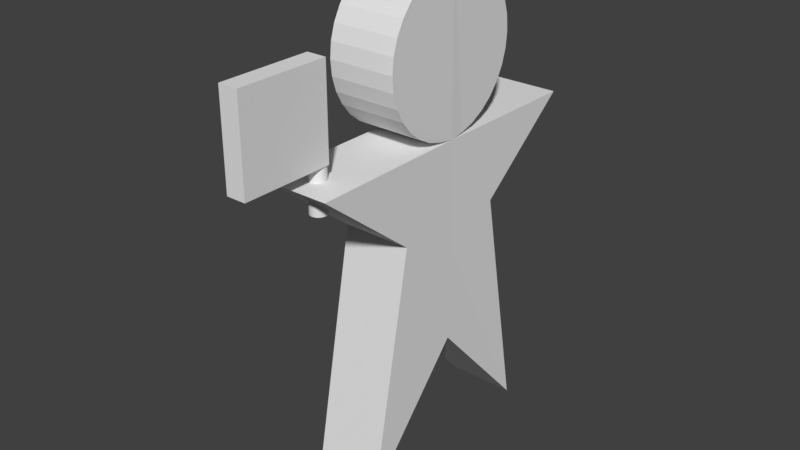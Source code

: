 # Source: Settler.blend  (saved by Blender 2.78.0; exported with 4.5.12 LTS)
import bpy
from mathutils import Matrix  # noqa: F401  (used for matrix-valued properties, if any)

bpy.ops.wm.read_factory_settings(use_empty=True)
scene = bpy.context.scene
scene.name = 'Scene'

# ---- collections
col_collection_1 = bpy.data.collections.new('Collection 1'); scene.collection.children.link(col_collection_1)

# ---- world
world_world = bpy.data.worlds.new('World'); scene.world = world_world
world_world.color = (0.05088, 0.05088, 0.05088)
world_world.use_sun_shadow = False
world_world.sun_shadow_jitter_overblur = 0.0
world_world.cycles.sampling_method = 'MANUAL'

# ---- meshes
me_cylinder_004 = bpy.data.meshes.new('Cylinder.004')
me_cylinder_004.from_pydata([(-0.3308, 0.1074, 0.0), (-0.5, 0.1074, 1.0), (-0.3308, -0.1074, 0.0), (-0.5, -0.1074, 1.0), (0.001283, 0.1055, 1.002), (0.001283, 0.1073, 0.3719), (0.001283, -0.1058, 1.002), (-0.04749, 0.1039, 1.009), (-0.04749, -0.1039, 1.009), (-0.09315, 0.1039, 1.023), (-0.09315, -0.1039, 1.023), (-0.1352, 0.1039, 1.046), (-0.1352, -0.1039, 1.046), (-0.1721, 0.1039, 1.076), (-0.1721, -0.1039, 1.076), (-0.2024, 0.1039, 1.113), (-0.2024, -0.1039, 1.113), (-0.2249, 0.1039, 1.155), (-0.2249, -0.1039, 1.155), (-0.2387, 0.1039, 1.201), (-0.2387, -0.1039, 1.201), (-0.2434, 0.1039, 1.248), (-0.2434, -0.1039, 1.248), (-0.2387, 0.1039, 1.296), (-0.2387, -0.1039, 1.296), (-0.2249, 0.1039, 1.341), (-0.2249, -0.1039, 1.341), (-0.2024, 0.1039, 1.383), (-0.2024, -0.1039, 1.383), (-0.1721, 0.1039, 1.42), (-0.1721, -0.1039, 1.42), (-0.1352, 0.1039, 1.45), (-0.1352, -0.1039, 1.45), (-0.09315, 0.1039, 1.473), (-0.09315, -0.1039, 1.473), (-0.04749, 0.1039, 1.487), (-0.04749, -0.1039, 1.487), (0.001283, 0.1037, 1.492), (0.001283, -0.104, 1.492), (0.001283, -0.1076, 0.3719), (-0.1896, 0.1074, 0.7514), (-0.1896, -0.1074, 0.7514), (0.001283, 0.1061, 0.6667), (0.001283, -0.1064, 0.6667), (0.3334, -0.1077, -5.96e-08), (0.5026, -0.1077, 1.0), (0.3334, 0.1072, -5.96e-08), (0.5026, 0.1072, 1.0), (0.05005, -0.1041, 1.009), (0.05005, 0.1036, 1.009), (0.09571, -0.1041, 1.023), (0.09571, 0.1036, 1.023), (0.1378, -0.1041, 1.046), (0.1378, 0.1036, 1.046), (0.1747, -0.1041, 1.076), (0.1747, 0.1036, 1.076), (0.205, -0.1041, 1.113), (0.205, 0.1036, 1.113), (0.2274, -0.1041, 1.155), (0.2274, 0.1036, 1.155), (0.2413, -0.1041, 1.201), (0.2413, 0.1036, 1.201), (0.246, -0.1041, 1.248), (0.246, 0.1036, 1.248), (0.2413, -0.1041, 1.296), (0.2413, 0.1036, 1.296), (0.2274, -0.1041, 1.341), (0.2274, 0.1036, 1.341), (0.205, -0.1041, 1.383), (0.205, 0.1036, 1.383), (0.1747, -0.1041, 1.42), (0.1747, 0.1036, 1.42), (0.1378, -0.1041, 1.45), (0.1378, 0.1036, 1.45), (0.09571, -0.1041, 1.473), (0.09571, 0.1036, 1.473), (0.05005, -0.1041, 1.487), (0.05005, 0.1036, 1.487), (0.1922, -0.1077, 0.7514), (0.1922, 0.1072, 0.7514), (-0.3856, 1.323e-08, 0.9056), (-0.3856, 1.323e-08, 1.302), (-0.3861, -0.005025, 0.9056), (-0.3861, -0.005025, 1.302), (-0.3875, -0.009858, 0.9056), (-0.3875, -0.009858, 1.302), (-0.3899, -0.01431, 0.9056), (-0.3899, -0.01431, 1.302), (-0.3931, -0.01821, 0.9056), (-0.3931, -0.01821, 1.302), (-0.397, -0.02142, 0.9056), (-0.397, -0.02142, 1.302), (-0.4015, -0.0238, 0.9056), (-0.4015, -0.0238, 1.302), (-0.4063, -0.02526, 0.9056), (-0.4063, -0.02526, 1.302), (-0.4113, -0.02576, 0.9056), (-0.4113, -0.02576, 1.302), (-0.4164, -0.02526, 0.9056), (-0.4164, -0.02526, 1.302), (-0.4212, -0.0238, 0.9056), (-0.4212, -0.0238, 1.302), (-0.4257, -0.02142, 0.9056), (-0.4257, -0.02142, 1.302), (-0.4296, -0.01821, 0.9056), (-0.4296, -0.01821, 1.302), (-0.4328, -0.01431, 0.9056), (-0.4328, -0.01431, 1.302), (-0.4351, -0.009858, 0.9056), (-0.4351, -0.009858, 1.302), (-0.4366, -0.005025, 0.9056), (-0.4366, -0.005025, 1.302), (-0.4371, 2.388e-08, 0.9056), (-0.4371, 2.388e-08, 1.302), (-0.4366, 0.005025, 0.9056), (-0.4366, 0.005025, 1.302), (-0.4351, 0.009858, 0.9056), (-0.4351, 0.009858, 1.302), (-0.4328, 0.01431, 0.9056), (-0.4328, 0.01431, 1.302), (-0.4296, 0.01821, 0.9056), (-0.4296, 0.01821, 1.302), (-0.4257, 0.02142, 0.9056), (-0.4257, 0.02142, 1.302), (-0.4212, 0.0238, 0.9056), (-0.4212, 0.0238, 1.302), (-0.4164, 0.02526, 0.9056), (-0.4164, 0.02526, 1.302), (-0.4113, 0.02576, 0.9056), (-0.4113, 0.02576, 1.302), (-0.4063, 0.02526, 0.9056), (-0.4063, 0.02526, 1.302), (-0.4015, 0.0238, 0.9056), (-0.4015, 0.0238, 1.302), (-0.397, 0.02142, 0.9056), (-0.397, 0.02142, 1.302), (-0.3931, 0.01821, 0.9056), (-0.3931, 0.01821, 1.302), (-0.3899, 0.01431, 0.9056), (-0.3899, 0.01431, 1.302), (-0.3875, 0.009858, 0.9056), (-0.3875, 0.009858, 1.302), (-0.3861, 0.005025, 0.9056), (-0.3861, 0.005025, 1.302), (-0.6824, 0.03073, 1.044), (-0.6824, 0.03073, 1.323), (-0.3989, 0.03073, 1.044), (-0.3989, 0.03073, 1.323), (-0.6824, -0.02936, 1.044), (-0.6824, -0.02936, 1.323), (-0.3989, -0.02936, 1.044), (-0.3989, -0.02936, 1.323)], [], [(43, 6, 3, 41), (41, 3, 1, 40), (5, 39, 2, 0), (6, 4, 1, 3), (4, 6, 8, 7), (7, 8, 10, 9), (9, 10, 12, 11), (11, 12, 14, 13), (13, 14, 16, 15), (15, 16, 18, 17), (17, 18, 20, 19), (19, 20, 22, 21), (21, 22, 24, 23), (23, 24, 26, 25), (25, 26, 28, 27), (27, 28, 30, 29), (29, 30, 32, 31), (31, 32, 34, 33), (33, 34, 36, 35), (35, 36, 38, 37), (40, 1, 4, 42), (8, 6, 38, 36, 34, 32, 30, 28, 26, 24, 22, 20, 18, 16, 14, 12, 10), (4, 7, 9, 11, 13, 15, 17, 19, 21, 23, 25, 27, 29, 31, 33, 35, 37), (0, 40, 42, 5), (2, 41, 40, 0), (39, 43, 41, 2), (42, 4, 47, 79), (79, 47, 45, 78), (39, 5, 46, 44), (4, 6, 45, 47), (6, 4, 49, 48), (48, 49, 51, 50), (50, 51, 53, 52), (52, 53, 55, 54), (54, 55, 57, 56), (56, 57, 59, 58), (58, 59, 61, 60), (60, 61, 63, 62), (62, 63, 65, 64), (64, 65, 67, 66), (66, 67, 69, 68), (68, 69, 71, 70), (70, 71, 73, 72), (72, 73, 75, 74), (74, 75, 77, 76), (76, 77, 37, 38), (78, 45, 6, 43), (49, 4, 37, 77, 75, 73, 71, 69, 67, 65, 63, 61, 59, 57, 55, 53, 51), (6, 48, 50, 52, 54, 56, 58, 60, 62, 64, 66, 68, 70, 72, 74, 76, 38), (44, 78, 43, 39), (46, 79, 78, 44), (5, 42, 79, 46), (80, 81, 83, 82), (82, 83, 85, 84), (84, 85, 87, 86), (86, 87, 89, 88), (88, 89, 91, 90), (90, 91, 93, 92), (92, 93, 95, 94), (94, 95, 97, 96), (96, 97, 99, 98), (98, 99, 101, 100), (100, 101, 103, 102), (102, 103, 105, 104), (104, 105, 107, 106), (106, 107, 109, 108), (108, 109, 111, 110), (110, 111, 113, 112), (112, 113, 115, 114), (114, 115, 117, 116), (116, 117, 119, 118), (118, 119, 121, 120), (120, 121, 123, 122), (122, 123, 125, 124), (124, 125, 127, 126), (126, 127, 129, 128), (128, 129, 131, 130), (130, 131, 133, 132), (132, 133, 135, 134), (134, 135, 137, 136), (136, 137, 139, 138), (138, 139, 141, 140), (83, 81, 143, 141, 139, 137, 135, 133, 131, 129, 127, 125, 123, 121, 119, 117, 115, 113, 111, 109, 107, 105, 103, 101, 99, 97, 95, 93, 91, 89, 87, 85), (140, 141, 143, 142), (142, 143, 81, 80), (80, 82, 84, 86, 88, 90, 92, 94, 96, 98, 100, 102, 104, 106, 108, 110, 112, 114, 116, 118, 120, 122, 124, 126, 128, 130, 132, 134, 136, 138, 140, 142), (144, 145, 147, 146), (146, 147, 151, 150), (150, 151, 149, 148), (148, 149, 145, 144), (146, 150, 148, 144), (151, 147, 145, 149)])
me_cylinder_004.use_remesh_preserve_volume = False
me_cylinder_004.use_remesh_preserve_attributes = False
me_cylinder_004.use_mirror_vertex_groups = False
me_cylinder_004.update()

# ---- objects
ob_settler = bpy.data.objects.new('Settler', me_cylinder_004)

# ---- transforms, parenting, visibility, modifiers, constraints
ob_settler.location = (0.0, 0.0, 0.0)
ob_settler.rotation_euler = (0.0, -0.0, 1.571)
ob_settler.lineart.crease_threshold = 0.0

# ---- collection membership
col_collection_1.objects.link(ob_settler)

# ---- scene / render settings (as saved in the file)
scene.frame_start = 1; scene.frame_end = 250; scene.frame_set(1)
scene.render.engine = 'BLENDER_EEVEE_NEXT'
scene.render.resolution_percentage = 50
scene.render.dither_intensity = 0.0
scene.cycles.use_denoising = False
scene.cycles.samples = 128
scene.cycles.sampling_pattern = 'TABULATED_SOBOL'
scene.cycles.light_sampling_threshold = 0.0
scene.cycles.use_adaptive_sampling = False
scene.cycles.use_light_tree = False
scene.cycles.blur_glossy = 0.0
scene.cycles.sample_clamp_indirect = 0.0
scene.view_settings.view_transform = 'Standard'
bpy.context.view_layer.update()

# ---- added for rendering (the .blend has no active camera and no usable light): camera, sun
cam_auto = bpy.data.cameras.new('AutoCamera')
cam_auto.lens = 50.0
cam_auto.sensor_width = 36.0
cam_auto.clip_end = 1000.0
ob_auto_camera = bpy.data.objects.new('AutoCamera', cam_auto)
scene.collection.objects.link(ob_auto_camera)
ob_auto_camera.location = (1.7738, -2.21829, 2.16469)
ob_auto_camera.rotation_euler = (1.09748, -7.21219e-08, 0.694738)
scene.camera = ob_auto_camera
light_auto_sun = bpy.data.lights.new('AutoSun', 'SUN')
light_auto_sun.energy = 3.0
light_auto_sun.angle = 0.0523599
ob_auto_sun = bpy.data.objects.new('AutoSun', light_auto_sun)
scene.collection.objects.link(ob_auto_sun)
ob_auto_sun.rotation_euler = (0.872665, 0.174533, 0.523599)
bpy.context.view_layer.update()
